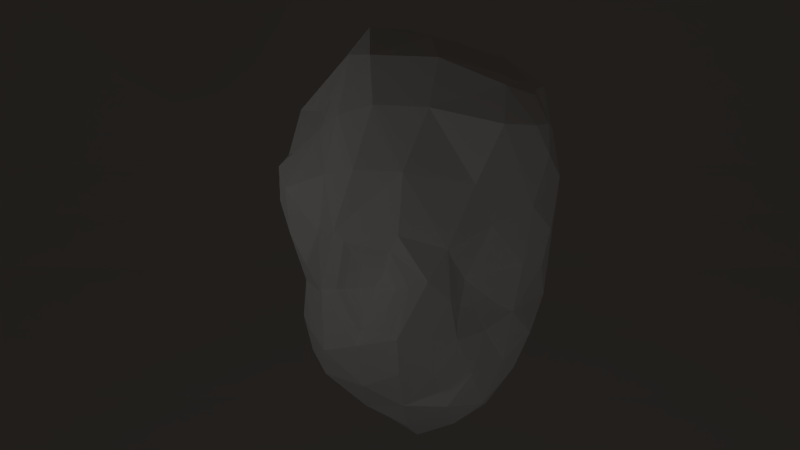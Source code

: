 # Source: scene1.blend  (saved by Blender 2.69.0; exported with 4.5.12 LTS)
import bpy
from mathutils import Matrix  # noqa: F401  (used for matrix-valued properties, if any)

bpy.ops.wm.read_factory_settings(use_empty=True)
scene = bpy.context.scene
scene.name = 'Scene'

# ---- collections
col_collection_1 = bpy.data.collections.new('Collection 1'); scene.collection.children.link(col_collection_1)
col_collection_11 = bpy.data.collections.new('Collection 11'); scene.collection.children.link(col_collection_11)

# ---- materials (node trees are filled in below, after node groups)
mat_material = bpy.data.materials.new('Material')
mat_material_1 = bpy.data.materials.new('Material')
mat_material_1.alpha_threshold = 0.0
mat_material_1.use_transparent_shadow = False
mat_material_1.roughness = 0.5
mat_material_1.specular_intensity = 0.1237
mat_material_1.line_color = (0.0, 0.0, 0.0, 1.0)
mat_inside = bpy.data.materials.new('Inside')
mat_inside.alpha_threshold = 0.0
mat_inside.use_transparent_shadow = False
mat_inside.preview_render_type = 'CUBE'
mat_inside.diffuse_color = (0.1523, 0.1523, 0.1523, 1.0)
mat_inside.roughness = 0.5
mat_inside.specular_intensity = 0.08865
mat_inside.line_color = (0.0, 0.0, 0.0, 1.0)

# ---- material node trees

# ---- world
world_world = bpy.data.worlds.new('World'); scene.world = world_world
world_world.color = (0.01739, 0.01479, 0.01272)
world_world.use_sun_shadow = False
world_world.sun_shadow_jitter_overblur = 0.0
world_world.cycles.sampling_method = 'MANUAL'
world_world.cycles.sample_map_resolution = 256
world_world.light_settings.ao_factor = 0.1

# ---- cameras
cam_camera = bpy.data.cameras.new('Camera')
cam_camera.clip_end = 100.0
cam_camera.lens = 35.0
cam_camera.sensor_width = 32.0
cam_camera.sensor_height = 18.0
cam_camera.ortho_scale = 7.314
cam_camera.dof.focus_distance = 0.0
cam_camera.dof.aperture_fstop = 128.0

# ---- lights
light_lamp_001 = bpy.data.lights.new('Lamp.001', 'POINT')
light_lamp_001.transmission_factor = 0.0
light_lamp_001.cutoff_distance = 30.0
light_lamp_001.energy = 100.0
light_lamp_001.shadow_buffer_clip_start = 1.001
light_lamp_001.shadow_soft_size = 0.1
light_lamp_001.shadow_maximum_resolution = 0.006
light_lamp_001.use_absolute_resolution = True
light_lamp_001.cycles.use_multiple_importance_sampling = False
light_lamp_002 = bpy.data.lights.new('Lamp.002', 'POINT')
light_lamp_002.transmission_factor = 0.0
light_lamp_002.cutoff_distance = 30.0
light_lamp_002.energy = 70.0
light_lamp_002.shadow_buffer_clip_start = 1.001
light_lamp_002.shadow_soft_size = 0.1
light_lamp_002.shadow_maximum_resolution = 0.006
light_lamp_002.use_absolute_resolution = True
light_lamp_002.cycles.use_multiple_importance_sampling = False
light_lamp = bpy.data.lights.new('Lamp', 'POINT')
light_lamp.transmission_factor = 0.0
light_lamp.cutoff_distance = 30.0
light_lamp.energy = 50.0
light_lamp.shadow_buffer_clip_start = 1.001
light_lamp.shadow_soft_size = 0.1
light_lamp.shadow_maximum_resolution = 0.006
light_lamp.use_absolute_resolution = True
light_lamp.cycles.use_multiple_importance_sampling = False

# ---- meshes
me_plane_001 = bpy.data.meshes.new('Plane.001')
me_plane_001.from_pydata([(2.189, 0.5, -5.96e-08), (2.189, 2.528, 0.4461), (2.189, 2.975, 1.75), (-0.25, 0.5, 0.0), (-0.25, 2.528, 0.4461), (-0.25, 2.975, 1.75), (0.25, 0.5, 0.0), (0.25, 2.528, 0.4461), (0.25, 2.975, 1.75), (-0.7456, 0.5, 0.0), (-0.7456, 2.528, 0.4461), (-0.7456, 2.975, 1.75), (2.189, 1.651, 0.1454), (-0.25, 1.651, 0.1454), (0.25, 1.651, 0.1454), (-0.7456, 1.651, 0.1454), (2.189, -0.5, -5.96e-08), (-0.25, -0.5, 0.0), (0.25, -0.5, 0.0), (-0.7456, -0.5, 0.0), (2.189, 2.888, 0.9375), (-0.25, 2.888, 0.9375), (0.25, 2.888, 0.9375), (-0.7456, 2.888, 0.9375), (2.189, 2.094, 0.2815), (-0.25, 2.094, 0.2815), (0.25, 2.094, 0.2815), (-0.7456, 2.094, 0.2815), (2.189, 1.217, 0.04434), (-0.25, 1.217, 0.04434), (0.25, 1.217, 0.04434), (-0.7456, 1.217, 0.04434), (0.7447, 0.5, 0.0), (0.7447, 2.528, 0.4461), (0.7447, 2.975, 1.75), (0.7447, 1.651, 0.1454), (0.7447, -0.5, 0.0), (0.7447, 2.888, 0.9375), (0.7447, 2.094, 0.2815), (0.7447, 1.217, 0.04434), (-2.19, 0.5, -5.96e-08), (-2.19, 2.528, 0.4461), (-2.19, 2.975, 1.75), (-2.19, 1.651, 0.1454), (-2.19, -0.5, -5.96e-08), (-2.19, 2.888, 0.9375), (-2.19, 2.094, 0.2815), (-2.19, 1.217, 0.04434), (-2.19, -1.0, -5.96e-08), (-2.19, 0.9293, 0.01108), (-2.2, -0.5, -5.96e-08), (2.2, 0.5, -5.96e-08), (-2.19, 2.771, 0.6117), (-2.2, 1.217, 0.04434), (2.2, 2.528, 0.4461), (-2.19, 2.975, 2.156), (-2.2, 2.888, 0.9375), (2.2, 2.975, 1.75), (2.189, -1.0, -5.96e-08), (2.189, 0.9293, 0.01108), (2.189, 2.771, 0.6117), (2.189, 2.975, 2.156), (0.0, 0.5, 0.0), (0.0, 2.528, 0.4461), (0.0, 2.975, 1.75), (0.25, -1.0, 0.0), (0.25, 0.9293, 0.01108), (0.25, 2.771, 0.6117), (0.5504, 2.975, 2.156), (0.4987, 0.5, 0.0), (0.4987, 2.528, 0.4461), (0.4987, 2.975, 1.75), (-0.25, -1.0, 0.0), (-0.25, 0.9293, 0.01108), (-0.25, 2.771, 0.6117), (-0.5496, 2.975, 2.156), (-0.4989, 0.5, 0.0), (-0.4989, 2.528, 0.4461), (-0.4989, 2.975, 1.75), (-2.2, 2.528, 0.4461), (2.2, 1.217, 0.04434), (0.0, 1.217, 0.04434), (0.4987, 1.217, 0.04434), (-0.4989, 1.217, 0.04434), (0.7447, 1.871, 0.2078), (-0.25, 1.871, 0.2078), (0.25, 1.871, 0.2078), (-2.19, 1.871, 0.2078), (-2.2, 0.5, -5.96e-08), (2.2, -0.5, -5.96e-08), (0.0, -0.5, 0.0), (0.4987, -0.5, 0.0), (-0.4989, -0.5, 0.0), (0.7447, 0.0, 0.0), (-0.25, 0.0, 0.0), (0.25, 0.0, 0.0), (-2.19, -2.384e-07, -5.96e-08), (-2.2, 2.975, 1.75), (2.2, 2.888, 0.9375), (0.0, 2.888, 0.9375), (0.4987, 2.888, 0.9375), (-0.4989, 2.888, 0.9375), (0.7447, 2.953, 1.344), (-0.25, 2.953, 1.344), (0.25, 2.953, 1.344), (-2.19, 2.953, 1.344), (2.2, 2.094, 0.2815), (0.0, 2.094, 0.2815), (0.4987, 2.094, 0.2815), (-0.4989, 2.094, 0.2815), (-2.2, 2.094, 0.2815), (0.7447, 2.315, 0.3623), (-0.25, 2.315, 0.3623), (0.25, 2.315, 0.3623), (-2.19, 2.315, 0.3623), (-2.2, 1.651, 0.1454), (2.2, 1.651, 0.1454), (0.0, 1.651, 0.1454), (0.4987, 1.651, 0.1454), (-0.4989, 1.651, 0.1454), (0.7447, 1.434, 0.09178), (-0.25, 1.434, 0.09178), (0.25, 1.434, 0.09178), (-2.19, 1.434, 0.09178), (0.7447, -1.0, 0.0), (0.7447, 0.9293, 0.01108), (0.7447, 2.771, 0.6117), (1.639, 2.975, 2.156), (2.189, 1.871, 0.2078), (2.189, -2.384e-07, -5.96e-08), (2.189, 2.953, 1.344), (2.189, 2.315, 0.3623), (2.189, 1.434, 0.09178), (2.045, 0.5, -5.96e-08), (2.045, 2.528, 0.4461), (2.045, 2.975, 1.75), (2.045, 1.651, 0.1454), (2.045, -0.5, -5.96e-08), (2.045, 2.888, 0.9375), (2.045, 2.094, 0.2815), (2.045, 1.217, 0.04434), (-0.7456, -1.0, 0.0), (-0.7456, 0.9293, 0.01108), (-0.7456, 2.771, 0.6117), (-1.64, 2.975, 2.156), (-0.7456, 1.871, 0.2078), (-0.7456, 0.0, 0.0), (-0.7456, 2.953, 1.344), (-0.7456, 2.315, 0.3623), (-0.7456, 1.434, 0.09178), (-2.047, 0.5, -5.96e-08), (-2.047, 2.528, 0.4461), (-2.047, 2.975, 1.75), (-2.047, 1.651, 0.1454), (-2.047, -0.5, -5.96e-08), (-2.047, 2.888, 0.9375), (-2.047, 2.094, 0.2815), (-2.047, 1.217, 0.04434), (2.198, -0.875, -5.96e-08), (-2.197, -0.875, -5.96e-08), (2.2, 0.9293, 0.01108), (-2.2, 0.9293, 0.01108), (2.2, 2.771, 0.6117), (-2.2, 2.771, 0.6117), (2.198, 2.975, 2.054), (-2.197, 2.975, 2.054), (0.0, -1.0, 0.0), (0.0, 0.9293, 0.01108), (0.0, 2.771, 0.6117), (0.0004407, 2.975, 2.156), (0.4987, -1.0, 0.0), (0.4987, 0.9293, 0.01108), (0.4987, 2.771, 0.6117), (1.098, 2.975, 2.156), (-0.4989, -1.0, 0.0), (-0.4989, 0.9293, 0.01108), (-0.4989, 2.771, 0.6117), (-1.097, 2.975, 2.156), (-2.2, 1.871, 0.2078), (2.2, 1.871, 0.2078), (0.0, 1.871, 0.2078), (0.4987, 1.871, 0.2078), (-0.4989, 1.871, 0.2078), (-2.2, -2.384e-07, -5.96e-08), (2.2, -2.384e-07, -5.96e-08), (0.0, 0.0, 0.0), (0.4987, 0.0, 0.0), (-0.4989, 0.0, 0.0), (-2.2, 2.953, 1.344), (2.2, 2.953, 1.344), (0.0, 2.953, 1.344), (0.4987, 2.953, 1.344), (-0.4989, 2.953, 1.344), (2.2, 2.315, 0.3623), (0.0, 2.315, 0.3623), (0.4987, 2.315, 0.3623), (-0.4989, 2.315, 0.3623), (-2.2, 2.315, 0.3623), (-2.2, 1.434, 0.09178), (2.2, 1.434, 0.09178), (0.0, 1.434, 0.09178), (0.4987, 1.434, 0.09178), (-0.4989, 1.434, 0.09178), (2.045, -1.0, -5.96e-08), (2.045, 0.9293, 0.01108), (2.045, 2.771, 0.6117), (2.045, 2.975, 2.156), (2.045, 1.871, 0.2078), (2.045, -2.384e-07, -5.96e-08), (2.045, 2.953, 1.344), (2.045, 2.315, 0.3623), (2.045, 1.434, 0.09178), (-2.047, -1.0, -5.96e-08), (-2.047, 0.9293, 0.01108), (-2.047, 2.771, 0.6117), (-2.047, 2.975, 2.156), (-2.047, 1.871, 0.2078), (-2.047, -2.384e-07, -5.96e-08), (-2.047, 2.953, 1.344), (-2.047, 2.315, 0.3623), (-2.047, 1.434, 0.09178), (2.189, 2.666, 0.5289), (-0.25, 2.666, 0.5289), (0.25, 2.666, 0.5289), (-0.7456, 2.666, 0.5289), (0.7447, 2.666, 0.5289), (-2.19, 2.666, 0.5289), (2.2, 2.666, 0.5289), (0.0, 2.666, 0.5289), (0.4987, 2.666, 0.5289), (-0.4989, 2.666, 0.5289), (-2.2, 2.666, 0.5289), (2.045, 2.666, 0.5289), (-2.047, 2.666, 0.5289)], [], [(0, 133, 208, 129), (0, 129, 184, 51), (0, 51, 160, 59), (0, 59, 204, 133), (1, 134, 210, 131), (1, 131, 193, 54), (221, 227, 162, 60), (221, 60, 205, 232), (2, 135, 209, 130), (2, 130, 189, 57), (2, 57, 164, 61), (2, 61, 206, 135), (3, 76, 187, 94), (3, 94, 185, 62), (3, 62, 167, 73), (3, 73, 175, 76), (4, 77, 196, 112), (4, 112, 194, 63), (222, 228, 168, 74), (222, 74, 176, 230), (5, 78, 192, 103), (5, 103, 190, 64), (5, 64, 169, 75), (5, 75, 177, 78), (6, 62, 185, 95), (6, 95, 186, 69), (6, 69, 171, 66), (6, 66, 167, 62), (7, 63, 194, 113), (7, 113, 195, 70), (223, 229, 172, 67), (223, 67, 168, 228), (8, 64, 190, 104), (8, 104, 191, 71), (8, 71, 173, 68), (8, 68, 169, 64), (9, 150, 217, 146), (9, 146, 187, 76), (9, 76, 175, 142), (9, 142, 213, 150), (10, 151, 219, 148), (10, 148, 196, 77), (224, 230, 176, 143), (224, 143, 214, 233), (11, 152, 218, 147), (11, 147, 192, 78), (11, 78, 177, 144), (11, 144, 215, 152), (12, 136, 211, 132), (12, 132, 199, 116), (12, 116, 179, 128), (12, 128, 207, 136), (13, 119, 202, 121), (13, 121, 200, 117), (13, 117, 180, 85), (13, 85, 182, 119), (14, 117, 200, 122), (14, 122, 201, 118), (14, 118, 181, 86), (14, 86, 180, 117), (15, 153, 220, 149), (15, 149, 202, 119), (15, 119, 182, 145), (15, 145, 216, 153), (16, 137, 203, 58), (16, 58, 158, 89), (16, 89, 184, 129), (16, 129, 208, 137), (17, 92, 174, 72), (17, 72, 166, 90), (17, 90, 185, 94), (17, 94, 187, 92), (18, 90, 166, 65), (18, 65, 170, 91), (18, 91, 186, 95), (18, 95, 185, 90), (19, 154, 212, 141), (19, 141, 174, 92), (19, 92, 187, 146), (19, 146, 217, 154), (20, 138, 205, 60), (20, 60, 162, 98), (20, 98, 189, 130), (20, 130, 209, 138), (21, 101, 176, 74), (21, 74, 168, 99), (21, 99, 190, 103), (21, 103, 192, 101), (22, 99, 168, 67), (22, 67, 172, 100), (22, 100, 191, 104), (22, 104, 190, 99), (23, 155, 214, 143), (23, 143, 176, 101), (23, 101, 192, 147), (23, 147, 218, 155), (24, 139, 207, 128), (24, 128, 179, 106), (24, 106, 193, 131), (24, 131, 210, 139), (25, 109, 182, 85), (25, 85, 180, 107), (25, 107, 194, 112), (25, 112, 196, 109), (26, 107, 180, 86), (26, 86, 181, 108), (26, 108, 195, 113), (26, 113, 194, 107), (27, 156, 216, 145), (27, 145, 182, 109), (27, 109, 196, 148), (27, 148, 219, 156), (28, 140, 204, 59), (28, 59, 160, 80), (28, 80, 199, 132), (28, 132, 211, 140), (29, 83, 175, 73), (29, 73, 167, 81), (29, 81, 200, 121), (29, 121, 202, 83), (30, 81, 167, 66), (30, 66, 171, 82), (30, 82, 201, 122), (30, 122, 200, 81), (31, 157, 213, 142), (31, 142, 175, 83), (31, 83, 202, 149), (31, 149, 220, 157), (32, 69, 186, 93), (32, 93, 208, 133), (32, 133, 204, 125), (32, 125, 171, 69), (33, 70, 195, 111), (33, 111, 210, 134), (225, 232, 205, 126), (225, 126, 172, 229), (34, 71, 191, 102), (34, 102, 209, 135), (34, 135, 206, 127), (34, 127, 173, 71), (35, 118, 201, 120), (35, 120, 211, 136), (35, 136, 207, 84), (35, 84, 181, 118), (36, 91, 170, 124), (36, 124, 203, 137), (36, 137, 208, 93), (36, 93, 186, 91), (37, 100, 172, 126), (37, 126, 205, 138), (37, 138, 209, 102), (37, 102, 191, 100), (38, 108, 181, 84), (38, 84, 207, 139), (38, 139, 210, 111), (38, 111, 195, 108), (39, 82, 171, 125), (39, 125, 204, 140), (39, 140, 211, 120), (39, 120, 201, 82), (40, 88, 183, 96), (40, 96, 217, 150), (40, 150, 213, 49), (40, 49, 161, 88), (41, 79, 197, 114), (41, 114, 219, 151), (226, 233, 214, 52), (226, 52, 163, 231), (42, 97, 188, 105), (42, 105, 218, 152), (42, 152, 215, 55), (42, 55, 165, 97), (43, 115, 198, 123), (43, 123, 220, 153), (43, 153, 216, 87), (43, 87, 178, 115), (44, 50, 159, 48), (44, 48, 212, 154), (44, 154, 217, 96), (44, 96, 183, 50), (45, 56, 163, 52), (45, 52, 214, 155), (45, 155, 218, 105), (45, 105, 188, 56), (46, 110, 178, 87), (46, 87, 216, 156), (46, 156, 219, 114), (46, 114, 197, 110), (47, 53, 161, 49), (47, 49, 213, 157), (47, 157, 220, 123), (47, 123, 198, 53), (1, 54, 227, 221), (1, 221, 232, 134), (4, 63, 228, 222), (4, 222, 230, 77), (7, 70, 229, 223), (7, 223, 228, 63), (10, 77, 230, 224), (10, 224, 233, 151), (33, 134, 232, 225), (33, 225, 229, 70), (41, 151, 233, 226), (41, 226, 231, 79)])
me_plane_001.materials.append(mat_material)
me_plane_001.use_remesh_preserve_volume = False
me_plane_001.use_remesh_preserve_attributes = False
me_plane_001.use_mirror_vertex_groups = False
me_plane_001.update()
me_icosphere_001 = bpy.data.meshes.new('Icosphere.001')
me_icosphere_001.from_pydata([(-0.03092, 0.05527, -1.472), (0.5437, -0.4835, -0.5901), (-0.1639, -0.8681, -0.714), (-0.7851, -0.03833, -0.6589), (-0.1261, 0.7256, -0.766), (0.6399, 0.4591, -0.6668), (0.4489, -0.862, 0.5175), (-0.6222, -0.5781, 0.5232), (-0.6528, 0.5299, 0.5831), (0.3432, 0.8748, 0.5386), (0.8817, -0.008565, 0.4743), (0.07442, -0.01931, 1.209), (-0.1298, -0.4526, -1.174), (0.3712, -0.3385, -1.181), (0.1925, -0.6647, -0.7385), (0.6764, -0.01453, -0.7248), (0.4123, 0.3415, -1.152), (-0.518, 0.0546, -1.099), (-0.6092, -0.519, -0.8202), (-0.1841, 0.5038, -1.142), (-0.5929, 0.3688, -0.7899), (0.2595, 0.7701, -0.8109), (0.8204, -0.2802, -0.08931), (0.8351, 0.1868, -0.2787), (0.1248, -0.8855, -0.1976), (0.6428, -0.6515, 0.05245), (-0.8362, -0.3631, -0.1081), (-0.5302, -0.8341, -0.09531), (-0.6004, 0.6895, -0.0362), (-0.8136, 0.2713, -0.1077), (0.585, 0.6073, 0.04423), (0.06129, 0.9725, -0.1065), (0.7498, -0.5851, 0.5501), (-0.3026, -0.8586, 0.6269), (-0.8222, 0.1196, 0.7253), (-0.2634, 0.8636, 0.6517), (0.6327, 0.5546, 0.8882), (0.5588, 0.09049, 1.083), (-0.3368, -0.3636, 1.18), (-0.4294, 0.3677, 1.202), (0.1969, 0.41, 1.183), (-0.09971, -0.1967, -1.357), (0.4928, -0.4161, -0.9009), (0.01351, -0.8063, -0.7334), (0.6786, -0.291, -0.7398), (0.544, 0.4357, -0.8573), (-0.3137, 0.09363, -1.303), (-0.7189, -0.2535, -0.7263), (-0.1471, 0.3266, -1.354), (-0.3928, 0.5232, -0.8177), (0.4692, 0.6534, -0.7863), (0.7336, -0.4099, -0.3103), (0.8848, 0.05502, 0.1307), (0.009384, -0.9525, -0.3783), (0.551, -0.7615, 0.2798), (-0.7511, -0.2007, -0.4129), (-0.5886, -0.7591, 0.237), (-0.1705, 0.667, -0.6184), (-0.7451, 0.4351, 0.2786), (0.6831, 0.599, -0.4013), (0.2194, 0.8724, 0.2164), (0.6534, -0.7235, 0.5247), (-0.5099, -0.7617, 0.5839), (-0.8021, 0.3008, 0.6831), (0.08977, 0.8528, 0.6224), (0.8504, 0.2417, 0.739), (0.4738, -0.7025, 0.7661), (0.3021, 0.02096, 1.14), (-0.4519, -0.5589, 0.9703), (-0.6206, 0.5569, 0.934), (-0.1535, -0.6953, -0.9424), (0.203, -0.1446, -1.352), (0.3676, -0.5656, -0.6938), (0.675, 0.247, -0.6822), (0.2045, 0.2068, -1.379), (-0.7229, -0.05587, -0.8836), (-0.3963, -0.7208, -0.7696), (-0.1062, 0.6221, -0.887), (-0.7375, 0.1969, -0.7443), (0.02889, 0.7796, -0.7208), (0.8791, -0.1426, 0.1326), (0.7516, 0.3255, -0.4479), (0.2853, -0.8472, 0.1711), (0.5955, -0.5725, -0.2945), (-0.8455, -0.5224, 0.1661), (-0.218, -0.8309, -0.6133), (-0.5745, 0.5923, 0.2694), (-0.7402, 0.1125, -0.4121), (0.3835, 0.7982, 0.2712), (0.03709, 0.8603, -0.4032), (0.8125, -0.3464, 0.5437), (0.01765, -0.8625, 0.6119), (-0.5764, -0.4452, 0.5604), (-0.5166, 0.7563, 0.6176), (0.4608, 0.7872, 0.7774), (0.1935, -0.1892, 1.131), (0.8285, 0.07981, 0.8834), (-0.1004, -0.1679, 1.21), (-0.1374, 0.1077, 1.258), (0.1317, 0.183, 1.209), (0.0635, -0.5995, -0.967), (0.1411, -0.5051, -1.168), (0.2849, -0.6149, -0.9529), (0.5164, 0.03867, -0.8591), (0.5836, -0.2175, -0.9748), (0.422, -0.02614, -1.246), (-0.6192, -0.2882, -1.002), (-0.3648, -0.1873, -1.227), (-0.372, -0.5054, -1.04), (-0.4163, 0.4345, -0.9555), (-0.4131, 0.3015, -1.153), (-0.5855, 0.2383, -0.9512), (0.3449, 0.6073, -1.009), (0.1337, 0.4668, -1.257), (0.08601, 0.6519, -0.9813), (0.8474, -0.08034, -0.09312), (0.3894, -0.7705, -0.05956), (0.1434, -0.826, -0.489), (-0.6313, -0.6189, -0.1084), (-0.6416, -0.4516, -0.468), (-0.6103, 0.5273, -0.1062), (-0.6211, 0.3629, -0.4655), (0.3337, 0.801, 0.007752), (0.1788, 0.8688, -0.4647), (0.7452, -0.6279, 0.3612), (0.7773, -0.4823, -0.08393), (-0.412, -0.914, 0.2526), (-0.1575, -0.9253, -0.1209), (-0.8328, 0.2144, 0.3425), (-0.8357, -0.04581, -0.1079), (-0.9084, -0.2836, 0.09485), (-0.2245, 0.9672, -0.02965), (-0.4295, 0.827, 0.3401), (0.7601, 0.4416, -0.1509), (0.4036, 0.7468, 0.5262), (0.4359, -0.1414, 1.027), (0.6707, -0.5337, 0.7313), (0.04427, -0.3793, 1.115), (-0.3248, -0.6847, 0.9454), (-0.356, 0.05423, 1.2), (-0.6139, 0.2699, 0.9527), (-0.1473, 0.4597, 1.231), (-0.06807, 0.739, 0.9446), (0.4154, 0.2424, 1.15), (0.7056, 0.2974, 1.021), (0.4763, 0.5091, 1.091), (-0.8841, -0.04885, 0.4043), (0.3851, -0.5003, -0.4932), (0.4245, 0.7451, -0.4383), (0.8491, -0.3917, 0.2427), (0.786, -0.1538, -0.5059), (-0.6154, -0.643, -0.439), (-0.6343, 0.5244, -0.4399), (-0.131, -0.9376, 0.2381), (-0.1356, 0.934, 0.2671), (-0.8948, -0.08492, 0.196), (-0.9201, -0.263, 0.3163), (0.8368, 0.2808, 0.2979), (0.7267, -0.2313, 0.8135), (0.08007, -0.6848, 0.9319), (-0.5171, -0.08425, 1.031), (-0.3471, 0.627, 0.9567), (0.288, 0.8153, 0.9165), (0.4561, -0.496, -0.5477), (0.1958, -0.6295, -0.6571), (0.1543, -0.7922, -0.2585), (0.3256, -0.5565, -0.6242), (0.4929, -0.5616, -0.3299), (0.3465, -0.7075, -0.1568), (0.1732, -0.7484, -0.4732), (0.213, -0.5872, -0.5644), (0.1924, -0.6931, -0.305), (0.2983, -0.5397, -0.5429), (0.4082, -0.543, -0.3514), (0.3156, -0.638, -0.2388), (0.2, -0.6646, -0.4447), (0.2466, -0.54, -0.3892), (0.3777, 0.8055, 0.5312), (0.5777, 0.585, 0.1394), (0.6605, 0.5986, 0.7982), (0.7846, 0.3276, 0.677), (0.4002, 0.7496, 0.3077), (0.5066, 0.737, 0.7177), (0.4416, 0.6381, 0.5225), (0.7965, 0.3484, 0.3405), (0.5612, 0.5608, 0.2149), (0.6467, 0.5863, 0.7307), (0.7431, 0.3787, 0.6292), (0.4169, 0.704, 0.3436), (0.5137, 0.6897, 0.6774), (0.7513, 0.3956, 0.3844), (0.5547, 0.503, 0.3217), (0.5885, 0.5318, 0.6448), (0.6576, 0.4212, 0.5895), (0.4355, 0.6179, 0.3872), (0.5018, 0.6, 0.5935), (0.4948, 0.4363, 0.4876), (0.6534, 0.4167, 0.4345), (-0.1617, 0.7374, -0.6936), (-0.5526, 0.6993, -0.1328), (-0.3664, 0.577, -0.7214), (-0.08015, 0.8512, -0.4104), (-0.279, 0.9405, -0.1326), (-0.5805, 0.5707, -0.4359), (-0.4401, 0.6285, -0.2311), (-0.2979, 0.5294, -0.627), (-0.2984, 0.6206, -0.4115), (-0.1187, 0.7468, -0.4126), (-0.2572, 0.8083, -0.2191), (-0.4643, 0.552, -0.4303), (-0.6086, -0.5166, 0.5332), (-0.7215, 0.0196, 0.704), (-0.4684, -0.5008, 0.9012), (-0.8085, -0.08098, 0.4353), (-0.853, -0.2573, 0.3629), (-0.5221, -0.1101, 0.9509), (-0.663, -0.05311, 0.6949), (-0.4711, -0.4334, 0.8366), (-0.5786, -0.2139, 0.6365), (-0.7373, -0.1183, 0.487), (-0.7586, -0.2506, 0.4327), (-0.5115, -0.1402, 0.8739), (-0.2062, -0.867, -0.6618), (-0.4689, -0.8403, -0.1562), (-0.09581, -0.936, -0.4158), (-0.3815, -0.7258, -0.7072), (-0.2067, -0.8929, -0.2056), (-0.5223, -0.6842, -0.4371), (-0.428, -0.8097, -0.2128), (-0.1298, -0.8855, -0.4184), (-0.3591, -0.719, -0.6493), (-0.2282, -0.7934, -0.5493), (-0.2184, -0.8513, -0.2519), (-0.47, -0.686, -0.4353), (-0.3676, -0.7796, -0.2877), (-0.1679, -0.8291, -0.422), (-0.3336, -0.7204, -0.5728), (-0.2945, -0.7355, -0.4209), (-0.2273, -0.8068, -0.3133), (-0.3936, -0.6988, -0.433), (0.4545, -0.6159, 0.8458), (0.2325, -0.2306, 1.112), (0.4244, -0.1932, 1.031), (0.6083, -0.4996, 0.8), (0.114, -0.379, 1.1), (0.6538, -0.2634, 0.8643), (0.144, -0.6176, 0.9567), (0.3874, -0.3893, 0.8107), (0.4311, -0.5375, 0.8553), (0.2889, -0.2914, 1.026), (0.4121, -0.2676, 0.9735), (0.5292, -0.4633, 0.8261), (0.2125, -0.3862, 1.018), (0.559, -0.3124, 0.8672), (0.2323, -0.5386, 0.9262), (0.5788, 0.006569, -0.8073), (0.3852, 0.2589, -1.084), (0.4818, 0.3367, -0.8782), (0.5778, 0.1984, -0.7498), (0.5108, -0.1211, -0.964), (0.3922, 0.01044, -1.126), (0.4009, 0.1892, -1.024), (0.4585, 0.2357, -0.9014), (0.5158, 0.1531, -0.8248), (0.4642, 0.1057, -0.9379), (0.4758, -0.03749, -0.9526), (0.4051, 0.04098, -1.049)], [], [(0, 71, 41), (3, 78, 75), (0, 41, 46), (0, 46, 48), (43, 117, 53), (116, 24, 165, 168), (47, 119, 55), (87, 55, 129), (148, 122, 30), (149, 90, 124), (1, 51, 83), (2, 53, 224, 222), (3, 55, 87), (28, 131, 202, 199), (5, 59, 81), (6, 61, 66), (7, 62, 68), (8, 63, 69), (150, 115, 22), (10, 65, 96), (12, 100, 70), (15, 104, 259, 255), (104, 13, 105), (73, 15, 255, 258), (105, 16, 256, 260), (109, 111, 20), (41, 71, 101), (12, 70, 108), (19, 109, 77), (111, 75, 78), (114, 77, 79), (16, 113, 112), (75, 111, 17), (73, 5, 81), (24, 116, 82), (53, 127, 226, 224), (26, 118, 84), (152, 120, 28), (28, 120, 86), (20, 78, 121), (79, 4, 89), (21, 79, 123), (25, 124, 54), (153, 91, 33), (27, 126, 56), (154, 132, 35), (29, 128, 58), (68, 160, 215, 212), (88, 9, 177, 181), (28, 86, 132), (158, 96, 37), (94, 36, 179, 182), (102, 72, 14), (66, 136, 243, 240), (38, 137, 97), (160, 68, 38), (39, 139, 98), (161, 69, 39), (143, 99, 67), (37, 144, 143), (162, 64, 142), (46, 17, 110), (71, 13, 101), (44, 104, 15), (44, 42, 104), (42, 13, 104), (46, 41, 107), (41, 12, 107), (48, 110, 19), (48, 113, 74), (74, 113, 16), (48, 19, 113), (24, 117, 169, 165), (14, 72, 166, 164), (117, 14, 164, 169), (53, 117, 24), (43, 14, 117), (55, 119, 26), (47, 18, 119), (50, 148, 59), (21, 123, 148), (123, 31, 122), (125, 149, 25), (22, 80, 149), (80, 10, 149), (83, 125, 25), (83, 51, 125), (51, 22, 125), (127, 27, 223, 226), (27, 151, 227, 223), (53, 24, 127), (4, 49, 200, 198), (55, 26, 129), (89, 131, 31), (61, 32, 136), (159, 66, 240, 246), (81, 59, 133), (59, 30, 133), (137, 159, 246, 244), (62, 33, 138), (68, 138, 38), (100, 14, 43), (69, 140, 39), (69, 63, 140), (63, 34, 140), (44, 150, 1), (73, 150, 15), (73, 23, 150), (96, 144, 37), (96, 65, 144), (65, 36, 144), (70, 43, 2), (101, 102, 100), (46, 107, 17), (102, 42, 72), (73, 45, 5), (104, 105, 260, 259), (71, 0, 74), (105, 74, 16), (106, 18, 47), (101, 13, 102), (106, 107, 108), (70, 2, 76), (107, 12, 108), (108, 76, 18), (77, 109, 49), (110, 111, 109), (113, 19, 114), (110, 17, 111), (112, 50, 45), (45, 50, 5), (112, 21, 50), (112, 114, 21), (112, 113, 114), (115, 52, 80), (77, 4, 79), (80, 52, 10), (115, 23, 52), (116, 25, 54), (82, 54, 6), (120, 29, 58), (119, 151, 118), (18, 76, 151), (76, 2, 222, 225), (84, 56, 7), (84, 118, 56), (118, 27, 56), (131, 89, 201, 202), (20, 121, 152), (121, 29, 120), (86, 58, 8), (78, 3, 87), (121, 87, 29), (122, 60, 88), (88, 60, 9), (122, 31, 60), (123, 89, 31), (54, 124, 61), (56, 126, 62), (124, 32, 61), (127, 153, 27), (24, 82, 153), (82, 6, 91), (58, 128, 63), (126, 33, 62), (60, 154, 64), (31, 131, 154), (131, 28, 132), (86, 8, 93), (128, 34, 63), (128, 155, 146), (29, 129, 155), (129, 26, 130), (26, 84, 130), (84, 7, 156), (52, 157, 10), (23, 133, 52), (133, 30, 157), (132, 93, 35), (36, 65, 180, 179), (136, 158, 245, 243), (32, 90, 136), (90, 10, 158), (157, 30, 178, 184), (95, 135, 67), (97, 137, 95), (135, 37, 67), (138, 159, 137), (33, 91, 159), (91, 6, 66), (141, 98, 99), (140, 160, 139), (146, 156, 214, 213), (156, 7, 210, 214), (98, 97, 11), (98, 139, 97), (139, 38, 97), (142, 161, 141), (35, 93, 161), (93, 8, 69), (99, 98, 11), (141, 39, 98), (67, 99, 11), (143, 40, 99), (143, 145, 40), (143, 144, 145), (144, 36, 145), (145, 162, 40), (36, 94, 162), (94, 9, 162), (1, 72, 42), (47, 3, 75), (2, 43, 53), (83, 25, 116), (3, 47, 55), (29, 87, 129), (59, 148, 30), (90, 32, 124), (51, 150, 22), (45, 73, 258, 257), (13, 71, 105), (16, 45, 257, 256), (49, 109, 20), (81, 133, 23), (12, 41, 101), (20, 111, 78), (21, 114, 79), (106, 75, 17), (81, 23, 73), (118, 151, 27), (49, 152, 203, 200), (123, 79, 89), (126, 153, 33), (64, 154, 35), (7, 68, 212, 210), (65, 157, 184, 180), (135, 158, 37), (100, 102, 14), (135, 95, 241, 242), (139, 160, 38), (141, 161, 39), (37, 143, 67), (64, 35, 142), (48, 46, 110), (0, 48, 74), (83, 116, 168, 167), (1, 83, 167, 163), (72, 1, 163, 166), (5, 50, 59), (50, 21, 148), (148, 123, 122), (149, 124, 25), (125, 22, 149), (10, 90, 149), (89, 4, 198, 201), (66, 61, 136), (95, 137, 244, 241), (68, 62, 138), (70, 100, 43), (150, 51, 1), (44, 15, 150), (23, 115, 150), (12, 101, 100), (107, 106, 17), (105, 71, 74), (75, 106, 47), (13, 42, 102), (18, 106, 108), (108, 70, 76), (4, 77, 49), (19, 110, 109), (19, 77, 114), (16, 112, 45), (22, 115, 80), (82, 116, 54), (86, 120, 58), (26, 119, 118), (119, 18, 151), (151, 76, 225, 227), (152, 28, 199, 203), (49, 20, 152), (152, 121, 120), (121, 78, 87), (30, 122, 88), (6, 54, 61), (7, 56, 62), (153, 126, 27), (127, 24, 153), (153, 82, 91), (8, 58, 63), (9, 60, 64), (60, 31, 154), (154, 131, 132), (132, 86, 93), (34, 128, 146), (128, 29, 155), (155, 129, 130), (130, 156, 155), (84, 156, 130), (160, 34, 211, 215), (157, 65, 10), (133, 157, 52), (30, 88, 181, 178), (9, 94, 182, 177), (158, 135, 242, 245), (90, 158, 136), (10, 96, 158), (11, 95, 67), (11, 97, 95), (38, 138, 137), (138, 33, 159), (159, 91, 66), (40, 141, 99), (39, 140, 139), (140, 34, 160), (34, 146, 213, 211), (40, 142, 141), (142, 35, 161), (161, 93, 69), (162, 142, 40), (145, 36, 162), (9, 64, 162), (44, 1, 42), (155, 156, 146), (168, 165, 171, 174), (163, 167, 173, 147), (165, 169, 175, 171), (169, 164, 170, 175), (164, 166, 172, 170), (167, 168, 174, 173), (166, 163, 147, 172), (176, 173, 174), (175, 176, 171), (170, 172, 176), (172, 147, 176), (176, 174, 171), (175, 170, 176), (147, 173, 176), (180, 184, 190, 187), (178, 181, 188, 185), (177, 182, 189, 134), (182, 179, 186, 189), (184, 178, 185, 190), (179, 180, 187, 186), (181, 177, 134, 188), (188, 134, 183, 194), (187, 190, 197, 193), (185, 188, 194, 191), (134, 189, 195, 183), (189, 186, 192, 195), (190, 185, 191, 197), (186, 187, 193, 192), (197, 196, 193), (191, 194, 196), (194, 183, 196), (196, 195, 192), (196, 192, 193), (191, 196, 197), (183, 195, 196), (200, 203, 209, 205), (202, 201, 207, 208), (201, 198, 57, 207), (203, 199, 204, 209), (199, 202, 208, 204), (198, 200, 205, 57), (57, 206, 207), (206, 204, 208), (205, 209, 206), (206, 209, 204), (207, 206, 208), (57, 205, 206), (214, 210, 92, 220), (215, 211, 216, 221), (210, 212, 217, 92), (212, 215, 221, 217), (213, 214, 220, 219), (211, 213, 219, 216), (220, 218, 219), (216, 218, 221), (218, 92, 217), (218, 216, 219), (92, 218, 220), (221, 218, 217), (223, 227, 233, 228), (222, 224, 229, 85), (224, 226, 232, 229), (226, 223, 228, 232), (225, 222, 85, 230), (227, 225, 230, 233), (85, 231, 236, 230), (230, 236, 239, 233), (232, 238, 235, 229), (228, 234, 238, 232), (233, 239, 234, 228), (231, 235, 237), (239, 237, 234), (237, 238, 234), (237, 235, 238), (236, 231, 237), (239, 236, 237), (241, 244, 252, 249), (242, 241, 249, 250), (240, 243, 251, 248), (244, 246, 254, 252), (245, 242, 250, 253), (246, 240, 248, 254), (243, 245, 253, 251), (254, 248, 247), (252, 247, 249), (248, 251, 247), (251, 253, 247), (252, 254, 247), (247, 250, 249), (253, 250, 247), (229, 235, 231, 85), (255, 259, 265, 103), (256, 257, 262, 261), (260, 256, 261, 266), (258, 255, 103, 263), (259, 260, 266, 265), (257, 258, 263, 262), (264, 262, 263), (264, 265, 266), (103, 265, 264), (264, 261, 262), (103, 264, 263), (261, 264, 266)])
_uv = me_icosphere_001.uv_layers.new(name='UVMap')
_uv.uv.foreach_set('vector', [0.9319, 0.1903, 0.9838, 0.1413, 0.9823, 0.2076, 0.9542, 0.4412, 0.9196, 0.4172, 0.9556, 0.3858, 0.9319, 0.1903, 0.9823, 0.2076, 0.93, 0.2546, 0.9319, 0.1903, 0.93, 0.2546, 0.8863, 0.2293, 0.191, 0.3034, 0.2316, 0.3323, 0.2245, 0.3929, 0.309, 0.409, 0.2539, 0.4154, 0.2535, 0.3842, 0.2981, 0.3769, 0.05535, 0.4148, 0.09562, 0.4628, 0.05297, 0.4976, 0.9297, 0.4987, 0.9833, 0.4976, 0.9594, 0.6095, 0.6859, 0.3116, 0.6645, 0.4531, 0.6106, 0.418, 0.4216, 0.4352, 0.4332, 0.5207, 0.3881, 0.4823, 0.3095, 0.2013, 0.3842, 0.2654, 0.3399, 0.2942, 0.1746, 0.344, 0.2245, 0.3929, 0.2074, 0.3989, 0.1732, 0.3602, 0.9542, 0.4412, 0.9833, 0.4976, 0.9297, 0.4987, 0.8162, 0.5895, 0.7486, 0.5309, 0.7637, 0.5116, 0.8155, 0.5545, 0.6485, 0.1961, 0.6306, 0.2815, 0.582, 0.2246, 0.3459, 0.5573, 0.3772, 0.5329, 0.3749, 0.6119, 0.184, 0.7483, 0.2207, 0.7202, 0.2697, 0.8131, 0.7935, 0.7836, 0.855, 0.8347, 0.7425, 0.833, 0.441, 0.1855, 0.4697, 0.3177, 0.4281, 0.326, 0.4829, 0.4961, 0.5153, 0.562, 0.4931, 0.5923, 0.1021, 0.2378, 0.1599, 0.2326, 0.1454, 0.2893, 0.4899, 0.1072, 0.2831, 0.08363, 0.2239, 0.05967, 0.5226, 0.07025, 0.2831, 0.08363, 0.1521, 0.1261, 0.01492, 0.08626, 0.6026, 0.1493, 0.4899, 0.1072, 0.5226, 0.07025, 0.6312, 0.116, 0.9453, 0.08626, 0.7881, 0.1335, 0.8017, 0.121, 0.9201, 0.08474, 0.8754, 0.3253, 0.9117, 0.3519, 0.8903, 0.3849, 0.0519, 0.2076, 0.05339, 0.1413, 0.1413, 0.1914, 0.1021, 0.2378, 0.1454, 0.2893, 0.09767, 0.3039, 0.855, 0.2643, 0.8754, 0.3253, 0.8179, 0.2887, 0.9117, 0.3519, 0.9556, 0.3858, 0.9196, 0.4172, 0.7957, 0.2485, 0.8179, 0.2887, 0.7737, 0.3126, 0.7881, 0.1335, 0.832, 0.1948, 0.7587, 0.202, 0.9556, 0.3858, 0.9117, 0.3519, 0.9384, 0.3142, 0.6026, 0.1493, 0.6485, 0.1961, 0.582, 0.2246, 0.2539, 0.4154, 0.309, 0.409, 0.3069, 0.4962, 0.2245, 0.3929, 0.2205, 0.4825, 0.2064, 0.4667, 0.2074, 0.3989, 0.08427, 0.5975, 0.1375, 0.5641, 0.1199, 0.6666, 0.8603, 0.4781, 0.8415, 0.5781, 0.8162, 0.5895, 0.8162, 0.5895, 0.8415, 0.5781, 0.8015, 0.6926, 0.8903, 0.3849, 0.9196, 0.4172, 0.8836, 0.4648, 0.7737, 0.3126, 0.8018, 0.3242, 0.744, 0.3876, 0.747, 0.265, 0.7737, 0.3126, 0.728, 0.3539, 0.3611, 0.407, 0.3881, 0.4823, 0.3525, 0.4871, 0.2515, 0.5752, 0.302, 0.6467, 0.2578, 0.6931, 0.1705, 0.5444, 0.214, 0.6158, 0.1805, 0.6465, 0.7151, 0.5984, 0.7544, 0.6645, 0.7021, 0.7071, 0.9001, 0.6058, 0.8996, 0.7564, 0.8485, 0.7195, 0.2697, 0.8131, 0.3068, 0.9331, 0.2531, 0.9269, 0.2584, 0.821, 0.6382, 0.5223, 0.6317, 0.5902, 0.6228, 0.587, 0.6295, 0.5303, 0.8162, 0.5895, 0.8015, 0.6926, 0.7544, 0.6645, 0.4501, 0.5954, 0.4931, 0.5923, 0.4948, 0.6741, 0.6001, 0.6206, 0.5588, 0.6202, 0.5653, 0.5988, 0.5943, 0.6053, 0.2009, 0.2014, 0.2481, 0.2114, 0.2097, 0.2492, 0.3749, 0.6119, 0.4067, 0.5799, 0.4091, 0.6055, 0.386, 0.6352, 0.3417, 0.8505, 0.3938, 0.7748, 0.4285, 0.831, 0.3068, 0.9331, 0.2697, 0.8131, 0.3417, 0.8505, 0.636, 0.8753, 0.4972, 0.9004, 0.5078, 0.8462, 0.6788, 0.8022, 0.7425, 0.833, 0.636, 0.8753, 0.5192, 0.7094, 0.517, 0.7802, 0.484, 0.7385, 0.4948, 0.6741, 0.5211, 0.634, 0.5192, 0.7094, 0.6107, 0.669, 0.654, 0.652, 0.642, 0.742, 0.93, 0.2546, 0.9384, 0.3142, 0.8994, 0.2948, 0.05339, 0.1413, 0.1521, 0.1261, 0.1413, 0.1914, 0.3593, 0.1371, 0.2831, 0.08363, 0.4899, 0.1072, 0.3593, 0.1371, 0.2504, 0.1405, 0.2831, 0.08363, 0.2504, 0.1405, 0.1521, 0.1261, 0.2831, 0.08363, 0.93, 0.2546, 0.9823, 0.2076, 0.9758, 0.2702, 0.0519, 0.2076, 0.1021, 0.2378, 0.0454, 0.2702, 0.8863, 0.2293, 0.8994, 0.2948, 0.855, 0.2643, 0.8863, 0.2293, 0.832, 0.1948, 0.8815, 0.1508, 0.8815, 0.1508, 0.832, 0.1948, 0.7881, 0.1335, 0.8863, 0.2293, 0.855, 0.2643, 0.832, 0.1948, 0.2539, 0.4154, 0.2316, 0.3323, 0.2362, 0.3185, 0.2535, 0.3842, 0.2097, 0.2492, 0.2481, 0.2114, 0.2471, 0.2247, 0.217, 0.2539, 0.2316, 0.3323, 0.2097, 0.2492, 0.217, 0.2539, 0.2362, 0.3185, 0.2245, 0.3929, 0.2316, 0.3323, 0.2539, 0.4154, 0.191, 0.3034, 0.2097, 0.2492, 0.2316, 0.3323, 0.05297, 0.4976, 0.09562, 0.4628, 0.08427, 0.5975, 0.05535, 0.4148, 0.09302, 0.3831, 0.09562, 0.4628, 0.7098, 0.2251, 0.6859, 0.3116, 0.6306, 0.2815, 0.747, 0.265, 0.728, 0.3539, 0.6859, 0.3116, 0.728, 0.3539, 0.7163, 0.4693, 0.6645, 0.4531, 0.3902, 0.3436, 0.4216, 0.4352, 0.3611, 0.407, 0.4281, 0.326, 0.4604, 0.3945, 0.4216, 0.4352, 0.4604, 0.3945, 0.4829, 0.4961, 0.4216, 0.4352, 0.3399, 0.2942, 0.3902, 0.3436, 0.3611, 0.407, 0.3399, 0.2942, 0.3842, 0.2654, 0.3902, 0.3436, 0.3842, 0.2654, 0.4281, 0.326, 0.3902, 0.3436, 0.2205, 0.4825, 0.1705, 0.5444, 0.174, 0.5198, 0.2064, 0.4667, 0.1705, 0.5444, 0.1235, 0.4681, 0.1366, 0.4535, 0.174, 0.5198, 0.2245, 0.3929, 0.2539, 0.4154, 0.2205, 0.4825, 0.8018, 0.3242, 0.8563, 0.3473, 0.8425, 0.3631, 0.8004, 0.3446, 0.05297, 0.4976, 0.08427, 0.5975, 0.02901, 0.6095, 0.744, 0.3876, 0.7486, 0.5309, 0.7163, 0.4693, 0.3772, 0.5329, 0.4001, 0.5276, 0.4067, 0.5799, 0.3457, 0.7109, 0.3749, 0.6119, 0.386, 0.6352, 0.3619, 0.7109, 0.582, 0.2246, 0.6306, 0.2815, 0.5809, 0.3278, 0.6306, 0.2815, 0.6106, 0.418, 0.5809, 0.3278, 0.3938, 0.7748, 0.3457, 0.7109, 0.3619, 0.7109, 0.4001, 0.7588, 0.2207, 0.7202, 0.2578, 0.6931, 0.2867, 0.7729, 0.2697, 0.8131, 0.2867, 0.7729, 0.3417, 0.8505, 0.1599, 0.2326, 0.2097, 0.2492, 0.191, 0.3034, 0.7425, 0.833, 0.763, 0.8992, 0.636, 0.8753, 0.7425, 0.833, 0.855, 0.8347, 0.763, 0.8992, 0.855, 0.8347, 0.9126, 0.8595, 0.763, 0.8992, 0.3593, 0.1371, 0.441, 0.1855, 0.3095, 0.2013, 0.6026, 0.1493, 0.441, 0.1855, 0.4899, 0.1072, 0.6026, 0.1493, 0.5326, 0.2638, 0.441, 0.1855, 0.4931, 0.5923, 0.5211, 0.634, 0.4948, 0.6741, 0.4931, 0.5923, 0.5153, 0.562, 0.5211, 0.634, 0.5153, 0.562, 0.5588, 0.6202, 0.5211, 0.634, 0.1454, 0.2893, 0.191, 0.3034, 0.1746, 0.344, 0.1413, 0.1914, 0.2009, 0.2014, 0.1599, 0.2326, 0.93, 0.2546, 0.9758, 0.2702, 0.9384, 0.3142, 0.2009, 0.2014, 0.2504, 0.1405, 0.2481, 0.2114, 0.6026, 0.1493, 0.6966, 0.1626, 0.6485, 0.1961, 0.9295, 0.04672, 0.9453, 0.08626, 0.9201, 0.08474, 0.8846, 0.04264, 0.9838, 0.1413, 0.9319, 0.1903, 0.8815, 0.1508, 0.9453, 0.08626, 0.8815, 0.1508, 0.7881, 0.1335, 0.05752, 0.3497, 0.09302, 0.3831, 0.05535, 0.4148, 0.1413, 0.1914, 0.1521, 0.1261, 0.2009, 0.2014, 0.05752, 0.3497, 0.0454, 0.2702, 0.09767, 0.3039, 0.1454, 0.2893, 0.1746, 0.344, 0.1342, 0.3626, 0.0454, 0.2702, 0.1021, 0.2378, 0.09767, 0.3039, 0.09767, 0.3039, 0.1342, 0.3626, 0.09302, 0.3831, 0.8179, 0.2887, 0.8754, 0.3253, 0.8563, 0.3473, 0.8994, 0.2948, 0.9117, 0.3519, 0.8754, 0.3253, 0.832, 0.1948, 0.855, 0.2643, 0.7957, 0.2485, 0.8994, 0.2948, 0.9384, 0.3142, 0.9117, 0.3519, 0.7587, 0.202, 0.7098, 0.2251, 0.6966, 0.1626, 0.6966, 0.1626, 0.7098, 0.2251, 0.6485, 0.1961, 0.7587, 0.202, 0.747, 0.265, 0.7098, 0.2251, 0.7587, 0.202, 0.7957, 0.2485, 0.747, 0.265, 0.7587, 0.202, 0.832, 0.1948, 0.7957, 0.2485, 0.4697, 0.3177, 0.4952, 0.3941, 0.4604, 0.3945, 0.8179, 0.2887, 0.8018, 0.3242, 0.7737, 0.3126, 0.4604, 0.3945, 0.4952, 0.3941, 0.4829, 0.4961, 0.4697, 0.3177, 0.5326, 0.2638, 0.4952, 0.3941, 0.309, 0.409, 0.3611, 0.407, 0.3525, 0.4871, 0.3069, 0.4962, 0.3525, 0.4871, 0.3459, 0.5573, 0.8415, 0.5781, 0.9001, 0.6058, 0.8485, 0.7195, 0.09562, 0.4628, 0.1235, 0.4681, 0.1375, 0.5641, 0.09302, 0.3831, 0.1342, 0.3626, 0.1235, 0.4681, 0.1342, 0.3626, 0.1746, 0.344, 0.1732, 0.3602, 0.1394, 0.3711, 0.1199, 0.6666, 0.1805, 0.6465, 0.184, 0.7483, 0.1199, 0.6666, 0.1375, 0.5641, 0.1805, 0.6465, 0.1375, 0.5641, 0.1705, 0.5444, 0.1805, 0.6465, 0.7486, 0.5309, 0.744, 0.3876, 0.7615, 0.4039, 0.7637, 0.5116, 0.8903, 0.3849, 0.8836, 0.4648, 0.8603, 0.4781, 0.8836, 0.4648, 0.9001, 0.6058, 0.8415, 0.5781, 0.8015, 0.6926, 0.8485, 0.7195, 0.7935, 0.7836, 0.9196, 0.4172, 0.9542, 0.4412, 0.9297, 0.4987, 0.8836, 0.4648, 0.9297, 0.4987, 0.9001, 0.6058, 0.6645, 0.4531, 0.6681, 0.5329, 0.6382, 0.5223, 0.6382, 0.5223, 0.6681, 0.5329, 0.6317, 0.5902, 0.6645, 0.4531, 0.7163, 0.4693, 0.6681, 0.5329, 0.728, 0.3539, 0.744, 0.3876, 0.7163, 0.4693, 0.3525, 0.4871, 0.3881, 0.4823, 0.3772, 0.5329, 0.1805, 0.6465, 0.214, 0.6158, 0.2207, 0.7202, 0.3881, 0.4823, 0.4001, 0.5276, 0.3772, 0.5329, 0.2205, 0.4825, 0.2515, 0.5752, 0.1705, 0.5444, 0.2539, 0.4154, 0.3069, 0.4962, 0.2515, 0.5752, 0.3069, 0.4962, 0.3459, 0.5573, 0.302, 0.6467, 0.8485, 0.7195, 0.8996, 0.7564, 0.855, 0.8347, 0.214, 0.6158, 0.2578, 0.6931, 0.2207, 0.7202, 0.6681, 0.5329, 0.7151, 0.5984, 0.654, 0.652, 0.7163, 0.4693, 0.7486, 0.5309, 0.7151, 0.5984, 0.7486, 0.5309, 0.8162, 0.5895, 0.7544, 0.6645, 0.8015, 0.6926, 0.7935, 0.7836, 0.7473, 0.7424, 0.8996, 0.7564, 0.9126, 0.8595, 0.855, 0.8347, 0.8996, 0.7564, 0.9706, 0.7099, 0.9667, 0.7739, 0.9001, 0.6058, 0.9594, 0.6095, 0.9706, 0.7099, 0.02901, 0.6095, 0.08427, 0.5975, 0.07467, 0.6671, 0.08427, 0.5975, 0.1199, 0.6666, 0.07467, 0.6671, 0.1199, 0.6666, 0.184, 0.7483, 0.07906, 0.7323, 0.4952, 0.3941, 0.5305, 0.4558, 0.4829, 0.4961, 0.5326, 0.2638, 0.5809, 0.3278, 0.4952, 0.3941, 0.5809, 0.3278, 0.6106, 0.418, 0.5305, 0.4558, 0.7544, 0.6645, 0.7473, 0.7424, 0.7021, 0.7071, 0.5588, 0.6202, 0.5153, 0.562, 0.5297, 0.5602, 0.5653, 0.5988, 0.4067, 0.5799, 0.4501, 0.5954, 0.4441, 0.6177, 0.4091, 0.6055, 0.4001, 0.5276, 0.4332, 0.5207, 0.4067, 0.5799, 0.4332, 0.5207, 0.4829, 0.4961, 0.4501, 0.5954, 0.5305, 0.4558, 0.6106, 0.418, 0.6024, 0.4484, 0.5413, 0.4745, 0.4415, 0.7581, 0.4576, 0.6932, 0.484, 0.7385, 0.4285, 0.831, 0.3938, 0.7748, 0.4415, 0.7581, 0.4576, 0.6932, 0.4948, 0.6741, 0.484, 0.7385, 0.2867, 0.7729, 0.3457, 0.7109, 0.3938, 0.7748, 0.2578, 0.6931, 0.302, 0.6467, 0.3457, 0.7109, 0.302, 0.6467, 0.3459, 0.5573, 0.3749, 0.6119, 0.5948, 0.8162, 0.5078, 0.8462, 0.517, 0.7802, 0.763, 0.8992, 0.3068, 0.9331, 0.4972, 0.9004, 0.03631, 0.7739, 0.07906, 0.7323, 0.08536, 0.7508, 0.04832, 0.7913, 0.07906, 0.7323, 0.184, 0.7483, 0.1811, 0.7634, 0.08536, 0.7508, 0.5078, 0.8462, 0.4285, 0.831, 0.4739, 0.7965, 0.5078, 0.8462, 0.4972, 0.9004, 0.4285, 0.831, 0.4972, 0.9004, 0.3417, 0.8505, 0.4285, 0.831, 0.642, 0.742, 0.6788, 0.8022, 0.5948, 0.8162, 0.7021, 0.7071, 0.7473, 0.7424, 0.6788, 0.8022, 0.7473, 0.7424, 0.7935, 0.7836, 0.7425, 0.833, 0.517, 0.7802, 0.5078, 0.8462, 0.4739, 0.7965, 0.5948, 0.8162, 0.636, 0.8753, 0.5078, 0.8462, 0.484, 0.7385, 0.517, 0.7802, 0.4739, 0.7965, 0.5192, 0.7094, 0.5551, 0.7504, 0.517, 0.7802, 0.5192, 0.7094, 0.5551, 0.6788, 0.5551, 0.7504, 0.5192, 0.7094, 0.5211, 0.634, 0.5551, 0.6788, 0.5211, 0.634, 0.5588, 0.6202, 0.5551, 0.6788, 0.5551, 0.6788, 0.6107, 0.669, 0.5551, 0.7504, 0.5588, 0.6202, 0.6001, 0.6206, 0.6107, 0.669, 0.6001, 0.6206, 0.6317, 0.5902, 0.6107, 0.669, 0.3095, 0.2013, 0.2481, 0.2114, 0.2504, 0.1405, 0.05535, 0.4148, 0.02383, 0.4412, 0.02523, 0.3858, 0.1746, 0.344, 0.191, 0.3034, 0.2245, 0.3929, 0.3399, 0.2942, 0.3611, 0.407, 0.309, 0.409, 0.02383, 0.4412, 0.05535, 0.4148, 0.05297, 0.4976, 0.9001, 0.6058, 0.9297, 0.4987, 0.9594, 0.6095, 0.6306, 0.2815, 0.6859, 0.3116, 0.6106, 0.418, 0.4332, 0.5207, 0.4001, 0.5276, 0.3881, 0.4823, 0.3842, 0.2654, 0.441, 0.1855, 0.4281, 0.326, 0.6966, 0.1626, 0.6026, 0.1493, 0.6312, 0.116, 0.7174, 0.1373, 0.1521, 0.1261, 0.05339, 0.1413, 0.01492, 0.08626, 0.7881, 0.1335, 0.6966, 0.1626, 0.7174, 0.1373, 0.8017, 0.121, 0.8563, 0.3473, 0.8754, 0.3253, 0.8903, 0.3849, 0.582, 0.2246, 0.5809, 0.3278, 0.5326, 0.2638, 0.1021, 0.2378, 0.0519, 0.2076, 0.1413, 0.1914, 0.8903, 0.3849, 0.9117, 0.3519, 0.9196, 0.4172, 0.747, 0.265, 0.7957, 0.2485, 0.7737, 0.3126, 0.9879, 0.3497, 0.9556, 0.3858, 0.9384, 0.3142, 0.582, 0.2246, 0.5326, 0.2638, 0.6026, 0.1493, 0.1375, 0.5641, 0.1235, 0.4681, 0.1705, 0.5444, 0.8563, 0.3473, 0.8603, 0.4781, 0.8496, 0.471, 0.8425, 0.3631, 0.728, 0.3539, 0.7737, 0.3126, 0.744, 0.3876, 0.214, 0.6158, 0.2515, 0.5752, 0.2578, 0.6931, 0.654, 0.652, 0.7151, 0.5984, 0.7021, 0.7071, 0.184, 0.7483, 0.2697, 0.8131, 0.2584, 0.821, 0.1811, 0.7634, 0.5153, 0.562, 0.5305, 0.4558, 0.5413, 0.4745, 0.5297, 0.5602, 0.4576, 0.6932, 0.4501, 0.5954, 0.4948, 0.6741, 0.1599, 0.2326, 0.2009, 0.2014, 0.2097, 0.2492, 0.4576, 0.6932, 0.4415, 0.7581, 0.4355, 0.7451, 0.4489, 0.6944, 0.4972, 0.9004, 0.3068, 0.9331, 0.3417, 0.8505, 0.5948, 0.8162, 0.6788, 0.8022, 0.636, 0.8753, 0.4948, 0.6741, 0.5192, 0.7094, 0.484, 0.7385, 0.654, 0.652, 0.7021, 0.7071, 0.642, 0.742, 0.8863, 0.2293, 0.93, 0.2546, 0.8994, 0.2948, 0.9319, 0.1903, 0.8863, 0.2293, 0.8815, 0.1508, 0.3399, 0.2942, 0.309, 0.409, 0.2981, 0.3769, 0.3198, 0.2849, 0.3095, 0.2013, 0.3399, 0.2942, 0.3198, 0.2849, 0.2923, 0.2144, 0.2481, 0.2114, 0.3095, 0.2013, 0.2923, 0.2144, 0.2471, 0.2247, 0.6485, 0.1961, 0.7098, 0.2251, 0.6306, 0.2815, 0.7098, 0.2251, 0.747, 0.265, 0.6859, 0.3116, 0.6859, 0.3116, 0.728, 0.3539, 0.6645, 0.4531, 0.4216, 0.4352, 0.3881, 0.4823, 0.3611, 0.407, 0.3902, 0.3436, 0.4281, 0.326, 0.4216, 0.4352, 0.4829, 0.4961, 0.4332, 0.5207, 0.4216, 0.4352, 0.744, 0.3876, 0.8018, 0.3242, 0.8004, 0.3446, 0.7615, 0.4039, 0.3749, 0.6119, 0.3772, 0.5329, 0.4067, 0.5799, 0.4415, 0.7581, 0.3938, 0.7748, 0.4001, 0.7588, 0.4355, 0.7451, 0.2697, 0.8131, 0.2207, 0.7202, 0.2867, 0.7729, 0.1454, 0.2893, 0.1599, 0.2326, 0.191, 0.3034, 0.441, 0.1855, 0.3842, 0.2654, 0.3095, 0.2013, 0.3593, 0.1371, 0.4899, 0.1072, 0.441, 0.1855, 0.5326, 0.2638, 0.4697, 0.3177, 0.441, 0.1855, 0.1021, 0.2378, 0.1413, 0.1914, 0.1599, 0.2326, 0.9758, 0.2702, 0.9879, 0.3497, 0.9384, 0.3142, 0.9453, 0.08626, 0.9838, 0.1413, 0.8815, 0.1508, 0.02523, 0.3858, 0.05752, 0.3497, 0.05535, 0.4148, 0.1521, 0.1261, 0.2504, 0.1405, 0.2009, 0.2014, 0.09302, 0.3831, 0.05752, 0.3497, 0.09767, 0.3039, 0.09767, 0.3039, 0.1454, 0.2893, 0.1342, 0.3626, 0.8018, 0.3242, 0.8179, 0.2887, 0.8563, 0.3473, 0.855, 0.2643, 0.8994, 0.2948, 0.8754, 0.3253, 0.855, 0.2643, 0.8179, 0.2887, 0.7957, 0.2485, 0.7881, 0.1335, 0.7587, 0.202, 0.6966, 0.1626, 0.4281, 0.326, 0.4697, 0.3177, 0.4604, 0.3945, 0.3069, 0.4962, 0.309, 0.409, 0.3525, 0.4871, 0.8015, 0.6926, 0.8415, 0.5781, 0.8485, 0.7195, 0.08427, 0.5975, 0.09562, 0.4628, 0.1375, 0.5641, 0.09562, 0.4628, 0.09302, 0.3831, 0.1235, 0.4681, 0.1235, 0.4681, 0.1342, 0.3626, 0.1394, 0.3711, 0.1366, 0.4535, 0.8603, 0.4781, 0.8162, 0.5895, 0.8155, 0.5545, 0.8496, 0.471, 0.8563, 0.3473, 0.8903, 0.3849, 0.8603, 0.4781, 0.8603, 0.4781, 0.8836, 0.4648, 0.8415, 0.5781, 0.8836, 0.4648, 0.9196, 0.4172, 0.9297, 0.4987, 0.6106, 0.418, 0.6645, 0.4531, 0.6382, 0.5223, 0.3459, 0.5573, 0.3525, 0.4871, 0.3772, 0.5329, 0.184, 0.7483, 0.1805, 0.6465, 0.2207, 0.7202, 0.2515, 0.5752, 0.214, 0.6158, 0.1705, 0.5444, 0.2205, 0.4825, 0.2539, 0.4154, 0.2515, 0.5752, 0.2515, 0.5752, 0.3069, 0.4962, 0.302, 0.6467, 0.7935, 0.7836, 0.8485, 0.7195, 0.855, 0.8347, 0.6317, 0.5902, 0.6681, 0.5329, 0.654, 0.652, 0.6681, 0.5329, 0.7163, 0.4693, 0.7151, 0.5984, 0.7151, 0.5984, 0.7486, 0.5309, 0.7544, 0.6645, 0.7544, 0.6645, 0.8015, 0.6926, 0.7473, 0.7424, 0.9126, 0.8595, 0.8996, 0.7564, 0.9667, 0.7739, 0.8996, 0.7564, 0.9001, 0.6058, 0.9706, 0.7099, 0.04025, 0.7099, 0.02901, 0.6095, 0.07467, 0.6671, 0.07467, 0.6671, 0.07906, 0.7323, 0.04025, 0.7099, 0.1199, 0.6666, 0.07906, 0.7323, 0.07467, 0.6671, 0.8311, 0.9104, 0.9126, 0.8595, 0.9516, 0.8771, 0.908, 0.9155, 0.5305, 0.4558, 0.5153, 0.562, 0.4829, 0.4961, 0.5809, 0.3278, 0.5305, 0.4558, 0.4952, 0.3941, 0.6106, 0.418, 0.6382, 0.5223, 0.6295, 0.5303, 0.6024, 0.4484, 0.6317, 0.5902, 0.6001, 0.6206, 0.5943, 0.6053, 0.6228, 0.587, 0.4501, 0.5954, 0.4576, 0.6932, 0.4489, 0.6944, 0.4441, 0.6177, 0.4332, 0.5207, 0.4501, 0.5954, 0.4067, 0.5799, 0.4829, 0.4961, 0.4931, 0.5923, 0.4501, 0.5954, 0.4739, 0.7965, 0.4415, 0.7581, 0.484, 0.7385, 0.4739, 0.7965, 0.4285, 0.831, 0.4415, 0.7581, 0.3417, 0.8505, 0.2867, 0.7729, 0.3938, 0.7748, 0.2867, 0.7729, 0.2578, 0.6931, 0.3457, 0.7109, 0.3457, 0.7109, 0.302, 0.6467, 0.3749, 0.6119, 0.5551, 0.7504, 0.5948, 0.8162, 0.517, 0.7802, 0.636, 0.8753, 0.763, 0.8992, 0.4972, 0.9004, 0.763, 0.8992, 0.9126, 0.8595, 0.8311, 0.9104, 0.9126, 0.8595, 0.9667, 0.7739, 0.9787, 0.7913, 0.9516, 0.8771, 0.5551, 0.7504, 0.642, 0.742, 0.5948, 0.8162, 0.642, 0.742, 0.7021, 0.7071, 0.6788, 0.8022, 0.6788, 0.8022, 0.7473, 0.7424, 0.7425, 0.833, 0.6107, 0.669, 0.642, 0.742, 0.5551, 0.7504, 0.5551, 0.6788, 0.5588, 0.6202, 0.6107, 0.669, 0.6317, 0.5902, 0.654, 0.652, 0.6107, 0.669, 0.3593, 0.1371, 0.3095, 0.2013, 0.2504, 0.1405, 0.04025, 0.7099, 0.07906, 0.7323, 0.03631, 0.7739, 0.2981, 0.3769, 0.2535, 0.3842, 0.2561, 0.3499, 0.2887, 0.3432, 0.2923, 0.2144, 0.3198, 0.2849, 0.302, 0.2786, 0.2815, 0.231, 0.2535, 0.3842, 0.2362, 0.3185, 0.2426, 0.3049, 0.2561, 0.3499, 0.2362, 0.3185, 0.217, 0.2539, 0.2295, 0.2583, 0.2426, 0.3049, 0.217, 0.2539, 0.2471, 0.2247, 0.2513, 0.2387, 0.2295, 0.2583, 0.3198, 0.2849, 0.2981, 0.3769, 0.2887, 0.3432, 0.302, 0.2786, 0.2471, 0.2247, 0.2923, 0.2144, 0.2815, 0.231, 0.2513, 0.2387, 0.2594, 0.283, 0.302, 0.2786, 0.2887, 0.3432, 0.2426, 0.3049, 0.2594, 0.283, 0.2561, 0.3499, 0.2295, 0.2583, 0.2513, 0.2387, 0.2594, 0.283, 0.2513, 0.2387, 0.2815, 0.231, 0.2594, 0.283, 0.2594, 0.283, 0.2887, 0.3432, 0.2561, 0.3499, 0.2426, 0.3049, 0.2295, 0.2583, 0.2594, 0.283, 0.2815, 0.231, 0.302, 0.2786, 0.2594, 0.283, 0.5297, 0.5602, 0.5413, 0.4745, 0.5491, 0.4941, 0.5394, 0.5567, 0.6024, 0.4484, 0.6295, 0.5303, 0.6207, 0.5384, 0.5962, 0.4744, 0.6228, 0.587, 0.5943, 0.6053, 0.5907, 0.5991, 0.6149, 0.5847, 0.5943, 0.6053, 0.5653, 0.5988, 0.5672, 0.5896, 0.5907, 0.5991, 0.5413, 0.4745, 0.6024, 0.4484, 0.5962, 0.4744, 0.5491, 0.4941, 0.5653, 0.5988, 0.5297, 0.5602, 0.5394, 0.5567, 0.5672, 0.5896, 0.6295, 0.5303, 0.6228, 0.587, 0.6149, 0.5847, 0.6207, 0.5384, 0.6207, 0.5384, 0.6149, 0.5847, 0.5996, 0.5827, 0.6062, 0.5497, 0.5394, 0.5567, 0.5491, 0.4941, 0.5563, 0.5244, 0.5508, 0.563, 0.5962, 0.4744, 0.6207, 0.5384, 0.6062, 0.5497, 0.5825, 0.5088, 0.6149, 0.5847, 0.5907, 0.5991, 0.5855, 0.5887, 0.5996, 0.5827, 0.5907, 0.5991, 0.5672, 0.5896, 0.5678, 0.5855, 0.5855, 0.5887, 0.5491, 0.4941, 0.5962, 0.4744, 0.5825, 0.5088, 0.5563, 0.5244, 0.5672, 0.5896, 0.5394, 0.5567, 0.5508, 0.563, 0.5678, 0.5855, 0.5563, 0.5244, 0.569, 0.5717, 0.5508, 0.563, 0.5825, 0.5088, 0.6062, 0.5497, 0.569, 0.5717, 0.6062, 0.5497, 0.5996, 0.5827, 0.569, 0.5717, 0.569, 0.5717, 0.5855, 0.5887, 0.5678, 0.5855, 0.569, 0.5717, 0.5678, 0.5855, 0.5508, 0.563, 0.5825, 0.5088, 0.569, 0.5717, 0.5563, 0.5244, 0.5996, 0.5827, 0.5855, 0.5887, 0.569, 0.5717, 0.8425, 0.3631, 0.8496, 0.471, 0.8404, 0.4498, 0.8362, 0.3611, 0.7637, 0.5116, 0.7615, 0.4039, 0.7733, 0.3991, 0.7741, 0.483, 0.7615, 0.4039, 0.8004, 0.3446, 0.8031, 0.3514, 0.7733, 0.3991, 0.8496, 0.471, 0.8155, 0.5545, 0.8158, 0.5085, 0.8404, 0.4498, 0.8155, 0.5545, 0.7637, 0.5116, 0.7741, 0.483, 0.8158, 0.5085, 0.8004, 0.3446, 0.8425, 0.3631, 0.8362, 0.3611, 0.8031, 0.3514, 0.8031, 0.3514, 0.8105, 0.4241, 0.7733, 0.3991, 0.8105, 0.4241, 0.8158, 0.5085, 0.7741, 0.483, 0.8362, 0.3611, 0.8404, 0.4498, 0.8105, 0.4241, 0.8105, 0.4241, 0.8404, 0.4498, 0.8158, 0.5085, 0.7733, 0.3991, 0.8105, 0.4241, 0.7741, 0.483, 0.8031, 0.3514, 0.8362, 0.3611, 0.8105, 0.4241, 0.08536, 0.7508, 0.1811, 0.7634, 0.1823, 0.7861, 0.0979, 0.7801, 0.2531, 0.9269, 0.02122, 0.8771, 0.06355, 0.8841, 0.2281, 0.9155, 0.1811, 0.7634, 0.2584, 0.821, 0.2486, 0.8313, 0.1823, 0.7861, 0.2584, 0.821, 0.2531, 0.9269, 0.2281, 0.9155, 0.2486, 0.8313, 0.04832, 0.7913, 0.08536, 0.7508, 0.0979, 0.7801, 0.06684, 0.8139, 0.02122, 0.8771, 0.04832, 0.7913, 0.06684, 0.8139, 0.06355, 0.8841, 0.0979, 0.7801, 0.1471, 0.8591, 0.06684, 0.8139, 0.06355, 0.8841, 0.1471, 0.8591, 0.2281, 0.9155, 0.1471, 0.8591, 0.1823, 0.7861, 0.2486, 0.8313, 0.1471, 0.8591, 0.06355, 0.8841, 0.06684, 0.8139, 0.1823, 0.7861, 0.1471, 0.8591, 0.0979, 0.7801, 0.2281, 0.9155, 0.1471, 0.8591, 0.2486, 0.8313, 0.174, 0.5198, 0.1366, 0.4535, 0.142, 0.4446, 0.1726, 0.499, 0.1732, 0.3602, 0.2074, 0.3989, 0.2004, 0.3995, 0.1722, 0.3678, 0.2074, 0.3989, 0.2064, 0.4667, 0.1992, 0.4547, 0.2004, 0.3995, 0.2064, 0.4667, 0.174, 0.5198, 0.1726, 0.499, 0.1992, 0.4547, 0.1394, 0.3711, 0.1732, 0.3602, 0.1722, 0.3678, 0.1442, 0.3772, 0.1366, 0.4535, 0.1394, 0.3711, 0.1442, 0.3772, 0.142, 0.4446, 0.1722, 0.3678, 0.1722, 0.3791, 0.1517, 0.388, 0.1442, 0.3772, 0.1442, 0.3772, 0.1517, 0.388, 0.1518, 0.4313, 0.142, 0.4446, 0.1992, 0.4547, 0.1906, 0.4375, 0.1918, 0.4004, 0.2004, 0.3995, 0.1726, 0.499, 0.1723, 0.4683, 0.1906, 0.4375, 0.1992, 0.4547, 0.142, 0.4446, 0.1518, 0.4313, 0.1723, 0.4683, 0.1726, 0.499, 0.1722, 0.3791, 0.1918, 0.4004, 0.1681, 0.4172, 0.1518, 0.4313, 0.1681, 0.4172, 0.1723, 0.4683, 0.1681, 0.4172, 0.1906, 0.4375, 0.1723, 0.4683, 0.1681, 0.4172, 0.1918, 0.4004, 0.1906, 0.4375, 0.1517, 0.388, 0.1722, 0.3791, 0.1681, 0.4172, 0.1518, 0.4313, 0.1517, 0.388, 0.1681, 0.4172, 0.4355, 0.7451, 0.4001, 0.7588, 0.4042, 0.7297, 0.4259, 0.7207, 0.4489, 0.6944, 0.4355, 0.7451, 0.4259, 0.7207, 0.4353, 0.6872, 0.386, 0.6352, 0.4091, 0.6055, 0.4096, 0.6277, 0.394, 0.6475, 0.4001, 0.7588, 0.3619, 0.7109, 0.3794, 0.6991, 0.4042, 0.7297, 0.4441, 0.6177, 0.4489, 0.6944, 0.4353, 0.6872, 0.4333, 0.6363, 0.3619, 0.7109, 0.386, 0.6352, 0.394, 0.6475, 0.3794, 0.6991, 0.4091, 0.6055, 0.4441, 0.6177, 0.4333, 0.6363, 0.4096, 0.6277, 0.3794, 0.6991, 0.394, 0.6475, 0.4096, 0.6625, 0.4042, 0.7297, 0.4096, 0.6625, 0.4259, 0.7207, 0.394, 0.6475, 0.4096, 0.6277, 0.4096, 0.6625, 0.4096, 0.6277, 0.4333, 0.6363, 0.4096, 0.6625, 0.4042, 0.7297, 0.3794, 0.6991, 0.4096, 0.6625, 0.4096, 0.6625, 0.4353, 0.6872, 0.4259, 0.7207, 0.4333, 0.6363, 0.4353, 0.6872, 0.4096, 0.6625, 0.2004, 0.3995, 0.1918, 0.4004, 0.1722, 0.3791, 0.1722, 0.3678, 0.5226, 0.07025, 0.2239, 0.05967, 0.7363, 0.04049, 0.6373, 0.0558, 0.8017, 0.121, 0.7174, 0.1373, 0.7355, 0.1097, 0.8032, 0.1034, 0.9201, 0.08474, 0.8017, 0.121, 0.8032, 0.1034, 0.8861, 0.07783, 0.6312, 0.116, 0.5226, 0.07025, 0.6373, 0.0558, 0.673, 0.08998, 0.8846, 0.04264, 0.9201, 0.08474, 0.8861, 0.07783, 0.7363, 0.04049, 0.7174, 0.1373, 0.6312, 0.116, 0.673, 0.08998, 0.7355, 0.1097, 0.7663, 0.07332, 0.7355, 0.1097, 0.673, 0.08998, 0.7663, 0.07332, 0.7363, 0.04049, 0.8861, 0.07783, 0.6373, 0.0558, 0.7363, 0.04049, 0.7663, 0.07332, 0.7663, 0.07332, 0.8032, 0.1034, 0.7355, 0.1097, 0.6373, 0.0558, 0.7663, 0.07332, 0.673, 0.08998, 0.8032, 0.1034, 0.7663, 0.07332, 0.8861, 0.07783])
me_icosphere_001.materials.append(mat_material_1)
me_icosphere_001.materials.append(mat_inside)
me_icosphere_001.use_remesh_preserve_volume = False
me_icosphere_001.use_remesh_preserve_attributes = False
me_icosphere_001.use_mirror_vertex_groups = False
me_icosphere_001.update()

# ---- objects
ob_floor = bpy.data.objects.new('Floor', me_plane_001)
ob_icosphere = bpy.data.objects.new('Icosphere', me_icosphere_001)
ob_lamp_001 = bpy.data.objects.new('Lamp.001', light_lamp_001)
ob_lamp_002 = bpy.data.objects.new('Lamp.002', light_lamp_002)
ob_pov = bpy.data.objects.new('POV', None)
ob_camera = bpy.data.objects.new('Camera', cam_camera)
ob_lamp = bpy.data.objects.new('Lamp', light_lamp)

# ---- transforms, parenting, visibility, modifiers, constraints
ob_floor.location = (-0.01949, 0.0, -20.86)
ob_floor.scale = (40.68, 17.3, 40.68)
ob_floor.lineart.crease_threshold = 0.0
ob_icosphere.location = (0.2946, 0.09148, 0.1181)
ob_icosphere.scale = (2.004, 2.004, 2.004)
ob_icosphere.lineart.crease_threshold = 0.0
ob_lamp_001.location = (3.731, -10.59, -5.357)
ob_lamp_001.lock_rotations_4d = False
ob_lamp_001.empty_display_type = 'ARROWS'
ob_lamp_001.color = (0.0, 0.0, 0.0, 0.0)
ob_lamp_001.lineart.crease_threshold = 0.0
ob_lamp_002.location = (-6.874, -4.484, 0.9781)
ob_lamp_002.lock_rotations_4d = False
ob_lamp_002.empty_display_type = 'ARROWS'
ob_lamp_002.color = (0.0, 0.0, 0.0, 0.0)
ob_lamp_002.lineart.crease_threshold = 0.0
ob_pov.location = (0.0, 0.0, 0.0)
ob_pov.scale = (-1.438, -1.438, -1.438)
ob_pov.empty_display_type = 'CIRCLE'
ob_pov.empty_image_offset = (0.0, 0.0)
ob_pov.lineart.crease_threshold = 0.0
ob_camera.location = (0.0, -11.62, 0.0)
ob_camera.rotation_euler = (1.571, -0.0, 0.0)
ob_camera.lock_rotations_4d = False
ob_camera.empty_display_type = 'ARROWS'
ob_camera.color = (0.0, 0.0, 0.0, 0.0)
ob_camera.display_type = 'WIRE'
ob_camera.lineart.crease_threshold = 0.0
_c = ob_camera.constraints.new('TRACK_TO'); _c.name = 'Track To'
_c.target = ob_pov
ob_lamp.location = (4.076, 10.03, 5.904)
ob_lamp.lock_rotations_4d = False
ob_lamp.empty_display_type = 'ARROWS'
ob_lamp.color = (0.0, 0.0, 0.0, 0.0)
ob_lamp.lineart.crease_threshold = 0.0

# ---- collection membership
col_collection_1.objects.link(ob_floor)
col_collection_1.objects.link(ob_icosphere)
col_collection_11.objects.link(ob_floor)
col_collection_11.objects.link(ob_lamp_001)
col_collection_11.objects.link(ob_lamp_002)
col_collection_11.objects.link(ob_pov)
col_collection_11.objects.link(ob_camera)
col_collection_11.objects.link(ob_lamp)

# ---- scene / render settings (as saved in the file)
scene.camera = ob_camera
scene.frame_start = 1; scene.frame_end = 500; scene.frame_set(0)
scene.render.engine = 'BLENDER_EEVEE_NEXT'
scene.render.image_settings.compression = 90
scene.render.resolution_percentage = 50
scene.render.dither_intensity = 0.0
scene.cycles.use_denoising = False
scene.cycles.samples = 10
scene.cycles.sampling_pattern = 'TABULATED_SOBOL'
scene.cycles.light_sampling_threshold = 0.0
scene.cycles.use_adaptive_sampling = False
scene.cycles.use_light_tree = False
scene.cycles.blur_glossy = 0.0
scene.cycles.volume_bounces = 1
scene.cycles.pixel_filter_type = 'GAUSSIAN'
scene.cycles.sample_clamp_indirect = 0.0
scene.view_settings.view_transform = 'Standard'
bpy.context.view_layer.update()
